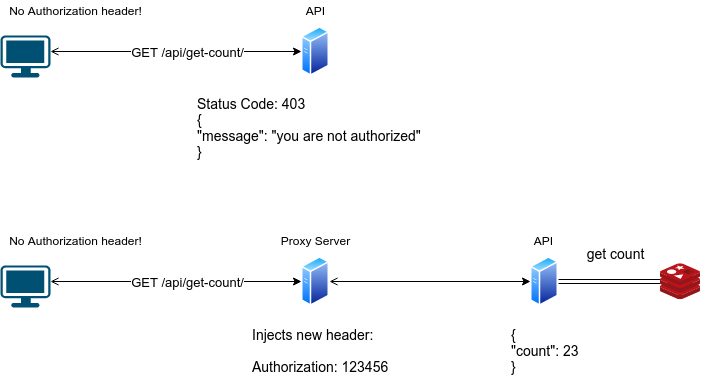

The diagram above was exported from draw.io. Its source (the exported page's mxGraphModel, read from the mxfile embedded in the PNG):
<mxGraphModel dx="371" dy="342" grid="1" gridSize="10" guides="1" tooltips="1" connect="1" arrows="1" fold="1" page="1" pageScale="1" pageWidth="850" pageHeight="1100" math="0" shadow="0">
  <root>
    <mxCell id="0" />
    <mxCell id="1" parent="0" />
    <mxCell id="6" style="edgeStyle=elbowEdgeStyle;rounded=0;orthogonalLoop=1;jettySize=auto;html=1;elbow=vertical;startArrow=open;startFill=0;entryX=0;entryY=0.5;entryDx=0;entryDy=0;" parent="1" source="2" target="7" edge="1">
      <mxGeometry relative="1" as="geometry">
        <mxPoint x="280" y="295" as="targetPoint" />
      </mxGeometry>
    </mxCell>
    <mxCell id="11" value="&lt;font style=&quot;font-size: 13px&quot;&gt;GET /api/get-count/&lt;/font&gt;" style="edgeLabel;html=1;align=center;verticalAlign=middle;resizable=0;points=[];" parent="6" vertex="1" connectable="0">
      <mxGeometry x="0.301" y="-2" relative="1" as="geometry">
        <mxPoint x="-27" y="-2" as="offset" />
      </mxGeometry>
    </mxCell>
    <mxCell id="2" value="" style="points=[[0.03,0.03,0],[0.5,0,0],[0.97,0.03,0],[1,0.4,0],[0.97,0.745,0],[0.5,1,0],[0.03,0.745,0],[0,0.4,0]];verticalLabelPosition=bottom;html=1;verticalAlign=top;aspect=fixed;align=center;pointerEvents=1;shape=mxgraph.cisco19.workstation;fillColor=#005073;strokeColor=none;" parent="1" vertex="1">
      <mxGeometry x="20" y="275" width="50" height="42" as="geometry" />
    </mxCell>
    <mxCell id="4" value="Proxy Server" style="text;html=1;align=center;verticalAlign=middle;resizable=0;points=[];autosize=1;strokeColor=none;" parent="1" vertex="1">
      <mxGeometry x="295" y="240" width="80" height="20" as="geometry" />
    </mxCell>
    <mxCell id="9" style="rounded=0;orthogonalLoop=1;jettySize=auto;html=1;startArrow=open;startFill=0;" parent="1" source="7" target="8" edge="1">
      <mxGeometry relative="1" as="geometry" />
    </mxCell>
    <mxCell id="7" value="" style="aspect=fixed;perimeter=ellipsePerimeter;html=1;align=center;shadow=0;dashed=0;spacingTop=3;image;image=img/lib/active_directory/generic_server.svg;" parent="1" vertex="1">
      <mxGeometry x="321" y="265" width="28.000000000000004" height="52" as="geometry" />
    </mxCell>
    <mxCell id="19" style="rounded=0;orthogonalLoop=1;jettySize=auto;html=1;exitX=1;exitY=0.5;exitDx=0;exitDy=0;endArrow=classicThin;endFill=1;shape=link;edgeStyle=orthogonalEdgeStyle;width=4;" parent="1" source="8" target="15" edge="1">
      <mxGeometry relative="1" as="geometry" />
    </mxCell>
    <mxCell id="8" value="" style="aspect=fixed;perimeter=ellipsePerimeter;html=1;align=center;shadow=0;dashed=0;spacingTop=3;image;image=img/lib/active_directory/generic_server.svg;" parent="1" vertex="1">
      <mxGeometry x="550" y="265" width="28.000000000000004" height="52" as="geometry" />
    </mxCell>
    <mxCell id="10" value="API" style="text;html=1;align=center;verticalAlign=middle;resizable=0;points=[];autosize=1;strokeColor=none;" parent="1" vertex="1">
      <mxGeometry x="548" y="240" width="30" height="20" as="geometry" />
    </mxCell>
    <mxCell id="12" value="&lt;font style=&quot;font-size: 14px&quot;&gt;{&lt;br&gt;&quot;count&quot;: 23&lt;br&gt;}&lt;/font&gt;" style="text;html=1;align=left;verticalAlign=middle;resizable=0;points=[];autosize=1;strokeColor=none;" parent="1" vertex="1">
      <mxGeometry x="529" y="335" width="80" height="50" as="geometry" />
    </mxCell>
    <mxCell id="13" value="&lt;font style=&quot;font-size: 14px&quot;&gt;Injects new header:&lt;br&gt;&lt;br&gt;Authorization: 123456&lt;/font&gt;" style="text;html=1;align=left;verticalAlign=middle;resizable=0;points=[];autosize=1;strokeColor=none;" parent="1" vertex="1">
      <mxGeometry x="270" y="335" width="150" height="50" as="geometry" />
    </mxCell>
    <mxCell id="14" value="No Authorization header!" style="text;html=1;align=center;verticalAlign=middle;resizable=0;points=[];autosize=1;strokeColor=none;" parent="1" vertex="1">
      <mxGeometry x="20" y="240" width="150" height="20" as="geometry" />
    </mxCell>
    <mxCell id="15" value="" style="aspect=fixed;html=1;points=[];align=center;image;fontSize=12;image=img/lib/mscae/Cache_Redis_Product.svg;" parent="1" vertex="1">
      <mxGeometry x="680" y="273.2" width="40" height="35.6" as="geometry" />
    </mxCell>
    <mxCell id="23" value="get count" style="text;html=1;align=center;verticalAlign=middle;resizable=0;points=[];autosize=1;strokeColor=none;fontSize=14;" parent="1" vertex="1">
      <mxGeometry x="600" y="253.2" width="70" height="20" as="geometry" />
    </mxCell>
    <mxCell id="31" style="edgeStyle=elbowEdgeStyle;rounded=0;orthogonalLoop=1;jettySize=auto;html=1;elbow=vertical;startArrow=open;startFill=0;entryX=0;entryY=0.5;entryDx=0;entryDy=0;" parent="1" source="33" target="35" edge="1">
      <mxGeometry relative="1" as="geometry">
        <mxPoint x="280" y="65" as="targetPoint" />
      </mxGeometry>
    </mxCell>
    <mxCell id="32" value="&lt;font style=&quot;font-size: 13px&quot;&gt;GET /api/get-count/&lt;/font&gt;" style="edgeLabel;html=1;align=center;verticalAlign=middle;resizable=0;points=[];" parent="31" vertex="1" connectable="0">
      <mxGeometry x="0.301" y="-2" relative="1" as="geometry">
        <mxPoint x="-27" y="-2" as="offset" />
      </mxGeometry>
    </mxCell>
    <mxCell id="33" value="" style="points=[[0.03,0.03,0],[0.5,0,0],[0.97,0.03,0],[1,0.4,0],[0.97,0.745,0],[0.5,1,0],[0.03,0.745,0],[0,0.4,0]];verticalLabelPosition=bottom;html=1;verticalAlign=top;aspect=fixed;align=center;pointerEvents=1;shape=mxgraph.cisco19.workstation;fillColor=#005073;strokeColor=none;" parent="1" vertex="1">
      <mxGeometry x="20" y="45" width="50" height="42" as="geometry" />
    </mxCell>
    <mxCell id="34" value="API" style="text;html=1;align=center;verticalAlign=middle;resizable=0;points=[];autosize=1;strokeColor=none;" parent="1" vertex="1">
      <mxGeometry x="320" y="10" width="30" height="20" as="geometry" />
    </mxCell>
    <mxCell id="35" value="" style="aspect=fixed;perimeter=ellipsePerimeter;html=1;align=center;shadow=0;dashed=0;spacingTop=3;image;image=img/lib/active_directory/generic_server.svg;" parent="1" vertex="1">
      <mxGeometry x="321" y="35" width="28.000000000000004" height="52" as="geometry" />
    </mxCell>
    <mxCell id="37" value="No Authorization header!" style="text;html=1;align=center;verticalAlign=middle;resizable=0;points=[];autosize=1;strokeColor=none;" parent="1" vertex="1">
      <mxGeometry x="20" y="10" width="150" height="20" as="geometry" />
    </mxCell>
    <mxCell id="38" value="&lt;font style=&quot;font-size: 14px&quot;&gt;Status Code: 403&lt;br&gt;{&lt;br&gt;&quot;message&quot;: &quot;you are not authorized&quot;&lt;br&gt;}&lt;br&gt;&lt;br&gt;&lt;/font&gt;" style="text;html=1;align=left;verticalAlign=middle;resizable=0;points=[];autosize=1;strokeColor=none;" parent="1" vertex="1">
      <mxGeometry x="215" y="110" width="240" height="70" as="geometry" />
    </mxCell>
  </root>
</mxGraphModel>